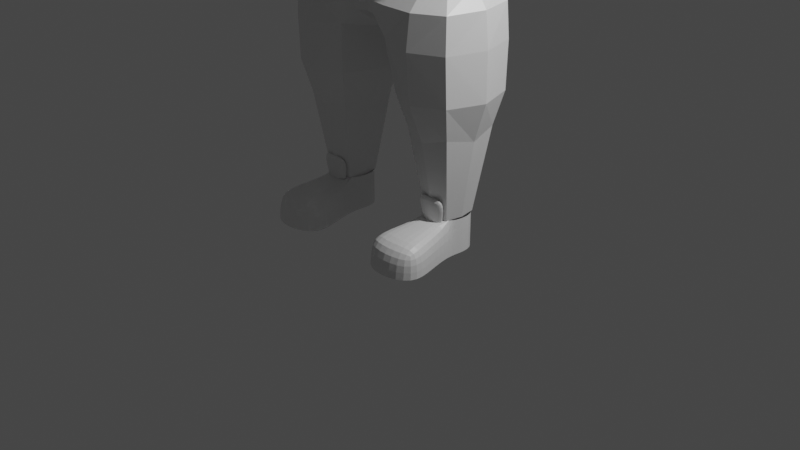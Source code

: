 # Source: MainWitch.blend  (saved by Blender 2.80.75; exported with 4.5.12 LTS)
import bpy
from mathutils import Matrix  # noqa: F401  (used for matrix-valued properties, if any)

bpy.ops.wm.read_factory_settings(use_empty=True)
scene = bpy.context.scene
scene.name = 'Scene'

# ---- collections
col_collection = bpy.data.collections.new('Collection'); scene.collection.children.link(col_collection)

# ---- materials (node trees are filled in below, after node groups)
mat_material = bpy.data.materials.new('Material')
mat_material.alpha_threshold = 0.0
mat_material.use_transparent_shadow = False
mat_material.line_color = (0.0, 0.0, 0.0, 1.0)
mat_modeling = bpy.data.materials.new('Modeling')
mat_modeling.use_transparent_shadow = False

# ---- material node trees
mat_material.use_nodes = True; mat_material.node_tree.nodes.clear()
_N = mat_material.node_tree.nodes; _L = mat_material.node_tree.links
n0 = _N.new('ShaderNodeOutputMaterial'); n0.name = 'Material Output'; n0.location = (300, 300)
n1 = _N.new('ShaderNodeBsdfPrincipled'); n1.name = 'Principled BSDF'; n1.location = (10, 300)
n1.distribution = 'GGX'
n1.subsurface_method = 'BURLEY'
n1.inputs[2].default_value = 0.4
n1.inputs[3].default_value = 1.45
n1.inputs[27].default_value = (0.0, 0.0, 0.0, 1.0)
n1.inputs[28].default_value = 1.0
_L.new(n1.outputs[0], n0.inputs[0])
n0.is_active_output = True
mat_modeling.use_nodes = True; mat_modeling.node_tree.nodes.clear()
_N = mat_modeling.node_tree.nodes; _L = mat_modeling.node_tree.links
n0 = _N.new('ShaderNodeOutputMaterial'); n0.name = 'Material Output'; n0.location = (292, 346)
n1 = _N.new('ShaderNodeNewGeometry'); n1.name = 'Geometry'; n1.location = (-499, 186)
n2 = _N.new('ShaderNodeBsdfDiffuse'); n2.name = 'Diffuse BSDF'; n2.location = (-415, 379)
n3 = _N.new('ShaderNodeMixShader'); n3.name = 'Mix Shader'; n3.location = (72, 371)
n4 = _N.new('ShaderNodeRGB'); n4.name = 'RGB'; n4.location = (-110, 173)
n4.outputs[0].default_value = (0.5, 0.0, 0.4745, 1.0)
_L.new(n3.outputs[0], n0.inputs[0])
_L.new(n2.outputs[0], n3.inputs[1])
_L.new(n1.outputs[6], n3.inputs[0])
_L.new(n4.outputs[0], n3.inputs[2])
n0.is_active_output = True

# ---- world
world_world = bpy.data.worlds.new('World'); scene.world = world_world
world_world.use_nodes = True; world_world.node_tree.nodes.clear()
_N = world_world.node_tree.nodes; _L = world_world.node_tree.links
n0 = _N.new('ShaderNodeOutputWorld'); n0.name = 'World Output'; n0.location = (300, 300)
n1 = _N.new('ShaderNodeBackground'); n1.name = 'Background'; n1.location = (10, 300)
n1.inputs[0].default_value = (0.05088, 0.05088, 0.05088, 1.0)
_L.new(n1.outputs[0], n0.inputs[0])
n0.is_active_output = True
world_world.color = (0.05088, 0.05088, 0.05088)
world_world.use_sun_shadow = False
world_world.sun_shadow_jitter_overblur = 0.0

# ---- cameras
cam_camera = bpy.data.cameras.new('Camera')
cam_camera.clip_end = 100.0
cam_camera.ortho_scale = 7.314

# ---- lights
light_light = bpy.data.lights.new('Light', 'POINT')
light_light.transmission_factor = 0.0
light_light.energy = 1000.0
light_light.shadow_soft_size = 0.1
light_light.shadow_maximum_resolution = 0.006
light_light.use_absolute_resolution = True

# ---- meshes
me_cube = bpy.data.meshes.new('Cube')
me_cube.from_pydata([(1.005, 0.4016, 2.02), (0.9403, 0.3015, 1.201), (1.005, -0.4016, 2.02), (0.9403, -0.3015, 1.201), (0.4403, 0.3015, 1.201), (0.294, -0.4578, 2.054), (0.4403, -0.3015, 1.201), (0.294, 0.4578, 2.054), (0.9144, 0.3003, 2.532), (0.9144, -0.3003, 2.532), (0.4225, 0.4002, 2.576), (0.4225, -0.4002, 2.576), (0.0, 0.4014, 2.229), (0.0, -0.4014, 2.229), (0.0, 0.4002, 2.576), (0.0, -0.4002, 2.576), (1.007, 0.3847, 1.539), (1.007, -0.3847, 1.539), (1.123, -1.211e-07, 2.02), (0.6903, -0.3676, 1.132), (0.6815, 0.5624, 2.023), (0.9951, -1.159e-07, 1.132), (0.6903, 0.3676, 1.132), (0.6815, -0.5624, 2.023), (0.3645, 0.3908, 1.541), (0.3856, -1.118e-07, 1.132), (0.3645, -0.3908, 1.541), (0.1829, -1.201e-07, 1.958), (0.9508, -1.201e-07, 2.561), (0.7087, 0.3831, 2.568), (0.7087, -0.3831, 2.568), (0.9891, 0.3837, 2.37), (0.9891, -0.3837, 2.37), (0.3889, -0.5613, 2.384), (0.3889, 0.5613, 2.384), (0.0, -1.192e-07, 2.164), (0.0, -0.5511, 2.402), (0.0, 0.5511, 2.402), (0.1231, -0.4074, 2.211), (0.1231, 0.4074, 2.211), (0.1894, -0.4002, 2.576), (0.1894, 0.4002, 2.576), (1.126, -1.127e-07, 1.532), (0.6884, 0.5309, 1.533), (0.6884, -0.5309, 1.533), (1.089, -1.239e-07, 2.373), (0.1001, -1.164e-07, 2.139), (0.7119, -0.5494, 2.375), (0.7119, 0.5494, 2.375), (0.1633, -0.5526, 2.399), (0.1633, 0.5526, 2.399), (0.2452, -1.309e-07, 1.527), (0.9144, 0.3003, 4.99), (0.9144, -0.3003, 4.99), (0.4225, 0.4002, 5.033), (0.4225, -0.4002, 5.033), (0.0, 0.4002, 5.033), (0.0, -0.4002, 5.033), (0.9508, -1.201e-07, 5.105), (0.7087, 0.3831, 5.026), (0.7087, -0.3831, 5.026), (0.1894, -0.4002, 5.033), (0.1894, 0.4002, 5.033), (0.5459, -0.1742, 0.3317), (0.6903, -0.2124, 0.3317), (0.8348, -0.1742, 0.3317), (0.8665, -1.133e-07, 0.3317), (0.8348, 0.1742, 0.3317), (0.6903, 0.2124, 0.3317), (0.5459, 0.1742, 0.3317), (0.5142, -1.109e-07, 0.3317), (0.9144, 0.3003, 4.354), (0.7087, 0.3831, 4.39), (0.4225, 0.4002, 4.397), (0.1894, 0.4002, 4.397), (0.9508, -1.201e-07, 4.217), (0.1894, -0.4002, 4.397), (0.4225, -0.4002, 4.397), (0.7087, -0.3831, 4.39), (0.9144, -0.3003, 4.354), (0.0, -0.4002, 4.397), (0.0, 0.4002, 4.397), (1.888, 0.3003, 4.99), (1.924, -2.188e-07, 5.105), (1.888, -0.3003, 4.99), (1.888, -0.3003, 4.354), (1.888, 0.3003, 4.354), (1.924, -2.188e-07, 4.217), (0.7401, -1.201e-07, 5.105)], [], [(19, 6, 63, 64), (6, 25, 70, 63), (21, 3, 65, 66), (22, 1, 67, 68), (1, 16, 42, 21), (16, 0, 18, 42), (42, 18, 2, 17), (21, 42, 17, 3), (4, 24, 43, 22), (24, 7, 20, 43), (43, 20, 0, 16), (22, 43, 16, 1), (3, 17, 44, 19), (17, 2, 23, 44), (44, 23, 5, 26), (19, 44, 26, 6), (2, 18, 45, 32), (18, 0, 31, 45), (45, 31, 8, 28), (32, 45, 28, 9), (7, 27, 46, 39), (27, 5, 38, 46), (46, 38, 13, 35), (39, 46, 35, 12), (5, 23, 47, 33), (23, 2, 32, 47), (47, 32, 9, 30), (33, 47, 30, 11), (0, 20, 48, 31), (20, 7, 34, 48), (48, 34, 10, 29), (31, 48, 29, 8), (5, 33, 49, 38), (33, 11, 40, 49), (49, 40, 15, 36), (38, 49, 36, 13), (10, 34, 50, 41), (34, 7, 39, 50), (50, 39, 12, 37), (41, 50, 37, 14), (4, 25, 51, 24), (25, 6, 26, 51), (51, 26, 5, 27), (24, 51, 27, 7), (71, 72, 59, 52), (73, 74, 62, 54), (71, 52, 82, 86), (76, 77, 55, 61), (78, 79, 53, 60), (52, 58, 83, 82), (80, 76, 61, 57), (77, 78, 60, 55), (72, 73, 54, 59), (74, 81, 56, 62), (4, 22, 68, 69), (1, 21, 66, 67), (25, 4, 69, 70), (3, 19, 64, 65), (41, 14, 81, 74), (29, 10, 73, 72), (11, 30, 78, 77), (15, 40, 76, 80), (9, 28, 75, 79), (30, 9, 79, 78), (40, 11, 77, 76), (28, 8, 71, 75), (10, 41, 74, 73), (8, 29, 72, 71), (87, 86, 82, 83), (85, 87, 83, 84), (75, 71, 86, 87), (53, 79, 85, 84), (58, 53, 84, 83), (79, 75, 87, 85), (53, 58, 88, 60), (58, 52, 59, 88)])
_uv = me_cube.uv_layers.new(name='UVMap')
_uv.uv.foreach_set('vector', [0.375, 0.3125, 0.375, 0.375, 0.375, 0.375, 0.375, 0.3125, 0.5, 1.0, 0.5, 0.875, 0.5, 0.875, 0.5, 1.0, 0.125, 0.625, 0.125, 0.75, 0.125, 0.75, 0.125, 0.625, 0.625, 0.6875, 0.625, 0.75, 0.625, 0.75, 0.625, 0.6875, 0.125, 0.5, 0.2448, 0.5, 0.2448, 0.625, 0.125, 0.625, 0.2448, 0.5, 0.3333, 0.5, 0.3333, 0.625, 0.2448, 0.625, 0.2448, 0.625, 0.3333, 0.625, 0.3333, 0.75, 0.2448, 0.75, 0.125, 0.625, 0.2448, 0.625, 0.2448, 0.75, 0.125, 0.75, 0.625, 0.625, 0.7448, 0.625, 0.7448, 0.6875, 0.625, 0.6875, 0.7448, 0.625, 0.8333, 0.625, 0.8333, 0.6879, 0.7448, 0.6875, 0.7448, 0.6875, 0.8333, 0.6879, 0.8333, 0.75, 0.7448, 0.75, 0.625, 0.6875, 0.7448, 0.6875, 0.7448, 0.75, 0.625, 0.75, 0.375, 0.25, 0.4948, 0.25, 0.4948, 0.3125, 0.375, 0.3125, 0.4948, 0.25, 0.5833, 0.25, 0.5833, 0.3121, 0.4948, 0.3125, 0.4948, 0.3125, 0.5833, 0.3121, 0.5833, 0.375, 0.4948, 0.375, 0.375, 0.3125, 0.4948, 0.3125, 0.4948, 0.375, 0.375, 0.375, 0.3333, 0.75, 0.3333, 0.625, 0.3698, 0.625, 0.3698, 0.75, 0.3333, 0.625, 0.3333, 0.5, 0.3698, 0.5, 0.3698, 0.625, 0.3698, 0.625, 0.3698, 0.5, 0.375, 0.5, 0.375, 0.625, 0.3698, 0.75, 0.3698, 0.625, 0.375, 0.625, 0.375, 0.75, 0.0, 0.0, 0.0, 0.0, 0.0, 0.0, 0.0, 0.0, 0.0, 0.0, 0.0, 0.0, 0.0, 0.0, 0.0, 0.0, 0.0, 0.0, 0.0, 0.0, 0.0, 0.0, 0.0, 0.0, 0.0, 0.0, 0.0, 0.0, 0.0, 0.0, 0.0, 0.0, 0.5833, 0.375, 0.5833, 0.3121, 0.6198, 0.3103, 0.6207, 0.3559, 0.5833, 0.3121, 0.5833, 0.25, 0.6198, 0.25, 0.6198, 0.3103, 0.6198, 0.3103, 0.6198, 0.25, 0.625, 0.25, 0.625, 0.3099, 0.6207, 0.3559, 0.6198, 0.3103, 0.625, 0.3099, 0.625, 0.3542, 0.8333, 0.75, 0.8333, 0.6879, 0.8698, 0.6897, 0.8698, 0.75, 0.8333, 0.6879, 0.8333, 0.625, 0.8707, 0.6441, 0.8698, 0.6897, 0.8698, 0.6897, 0.8707, 0.6441, 0.875, 0.6458, 0.875, 0.6901, 0.8698, 0.75, 0.8698, 0.6897, 0.875, 0.6901, 0.875, 0.75, 0.5833, 0.375, 0.6207, 0.3559, 0.6241, 0.3728, 0.6198, 0.375, 0.6207, 0.3559, 0.625, 0.3542, 0.625, 0.3724, 0.6241, 0.3728, 0.6241, 0.3728, 0.625, 0.3724, 0.625, 0.375, 0.625, 0.375, 0.6198, 0.375, 0.6241, 0.3728, 0.625, 0.375, 0.625, 0.375, 0.875, 0.6458, 0.8707, 0.6441, 0.8741, 0.6272, 0.875, 0.6276, 0.8707, 0.6441, 0.8333, 0.625, 0.8698, 0.625, 0.8741, 0.6272, 0.8741, 0.6272, 0.8698, 0.625, 0.875, 0.625, 0.875, 0.625, 0.875, 0.6276, 0.8741, 0.6272, 0.875, 0.625, 0.875, 0.625, 0.5, 0.75, 0.5, 0.875, 0.4062, 0.5313, 0.25, 0.375, 0.5, 0.875, 0.5, 1.0, 0.5625, 0.6875, 0.4062, 0.5313, 0.4062, 0.5313, 0.5625, 0.6875, 0.625, 0.375, 0.3125, 0.1875, 0.25, 0.375, 0.4062, 0.5313, 0.3125, 0.1875, 0.0, 0.0, 0.875, 0.75, 0.875, 0.6901, 0.875, 0.6901, 0.875, 0.75, 0.875, 0.6458, 0.875, 0.6276, 0.875, 0.6276, 0.875, 0.6458, 0.875, 0.75, 0.875, 0.75, 0.875, 0.75, 0.875, 0.75, 0.625, 0.3724, 0.625, 0.3542, 0.625, 0.3542, 0.625, 0.3724, 0.625, 0.3099, 0.625, 0.25, 0.625, 0.25, 0.625, 0.3099, 0.0, 0.0, 0.0, 0.0, 0.0, 0.0, 0.0, 0.0, 0.625, 0.375, 0.625, 0.3724, 0.625, 0.3724, 0.625, 0.375, 0.625, 0.3542, 0.625, 0.3099, 0.625, 0.3099, 0.625, 0.3542, 0.875, 0.6901, 0.875, 0.6458, 0.875, 0.6458, 0.875, 0.6901, 0.875, 0.6276, 0.875, 0.625, 0.875, 0.625, 0.875, 0.6276, 0.625, 0.625, 0.625, 0.6875, 0.625, 0.6875, 0.625, 0.625, 0.125, 0.5, 0.125, 0.625, 0.125, 0.625, 0.125, 0.5, 0.5, 0.875, 0.5, 0.75, 0.5, 0.75, 0.5, 0.875, 0.375, 0.25, 0.375, 0.3125, 0.375, 0.3125, 0.375, 0.25, 0.875, 0.6276, 0.875, 0.625, 0.875, 0.625, 0.875, 0.6276, 0.875, 0.6901, 0.875, 0.6458, 0.875, 0.6458, 0.875, 0.6901, 0.625, 0.3542, 0.625, 0.3099, 0.625, 0.3099, 0.625, 0.3542, 0.625, 0.375, 0.625, 0.3724, 0.625, 0.3724, 0.625, 0.375, 0.375, 0.75, 0.375, 0.625, 0.375, 0.625, 0.375, 0.747, 0.625, 0.3099, 0.625, 0.25, 0.625, 0.25, 0.625, 0.3099, 0.625, 0.3724, 0.625, 0.3542, 0.625, 0.3542, 0.625, 0.3724, 0.375, 0.625, 0.375, 0.5, 0.375, 0.503, 0.375, 0.625, 0.875, 0.6458, 0.875, 0.6276, 0.875, 0.6276, 0.875, 0.6458, 0.875, 0.75, 0.875, 0.6901, 0.875, 0.6901, 0.875, 0.75, 0.375, 0.625, 0.375, 0.5, 0.375, 0.5, 0.375, 0.625, 0.375, 0.75, 0.375, 0.625, 0.375, 0.625, 0.375, 0.75, 0.375, 0.625, 0.375, 0.503, 0.375, 0.5, 0.375, 0.625, 0.625, 0.25, 0.625, 0.25, 0.625, 0.25, 0.625, 0.25, 0.0, 0.0, 0.0, 0.0, 0.0, 0.0, 0.0, 0.0, 0.375, 0.747, 0.375, 0.625, 0.375, 0.625, 0.375, 0.75, 0.0, 0.0, 0.0, 0.0, 0.0, 0.0, 0.0, 0.0, 0.0, 0.0, 0.0, 0.0, 0.0, 0.0, 0.0, 0.0])
me_cube.materials.append(mat_material)
me_cube.use_remesh_preserve_volume = False
me_cube.use_remesh_preserve_attributes = False
me_cube.use_mirror_vertex_groups = False
me_cube.update()
me_cube_001 = bpy.data.meshes.new('Cube.001')
me_cube_001.from_pydata([(0.516, -0.1742, 0.3317), (0.6903, -0.2124, 0.3317), (0.8646, -0.1742, 0.3317), (0.9028, -1.192e-07, 0.3317), (0.8646, 0.1742, 0.3317), (0.6903, 0.2124, 0.3317), (0.516, 0.1742, 0.3317), (0.4778, -1.192e-07, 0.3317), (0.3515, -0.7883, 0.2594), (0.6903, -0.8664, 0.2594), (1.029, -0.7883, 0.2594), (0.3515, -0.7883, -0.03287), (0.6903, -0.9261, -0.03287), (1.029, -0.7883, -0.03287), (0.516, -0.1742, -0.03287), (0.8646, -0.1742, -0.03287), (0.9028, -1.192e-07, -0.03287), (0.8646, 0.1742, -0.03287), (0.6903, 0.2124, -0.03287), (0.516, 0.1742, -0.03287), (0.4778, -1.192e-07, -0.03287), (0.9469, -0.4813, 0.2955), (0.6903, -0.5394, 0.2955), (0.4338, -0.4813, 0.2955), (0.4338, -0.4813, -0.03287), (0.9469, -0.4813, -0.03287), (0.5727, -0.1742, 0.3317), (0.6903, -0.2124, 0.3317), (0.8079, -0.1742, 0.3317), (0.8205, -0.2438, 0.3235), (0.6903, -0.2865, 0.3235), (0.5601, -0.2438, 0.3235), (0.516, -0.2018, 0.5797), (0.6903, -0.2399, 0.5797), (0.8646, -0.2018, 0.5797), (0.8833, -0.2713, 0.5715), (0.6903, -0.314, 0.5715), (0.4974, -0.2713, 0.5715)], [], [(21, 22, 9, 10), (22, 23, 8, 9), (10, 9, 12, 13), (9, 8, 11, 12), (0, 7, 20, 14), (23, 0, 14, 24), (6, 5, 18, 19), (21, 10, 13, 25), (4, 3, 16, 17), (7, 6, 19, 20), (5, 4, 17, 18), (3, 2, 15, 16), (2, 21, 25, 15), (8, 23, 24, 11), (1, 0, 23, 22), (2, 1, 22, 21), (33, 32, 37, 36), (34, 33, 36, 35), (28, 27, 33, 34), (30, 29, 35, 36), (26, 31, 37, 32), (29, 28, 34, 35), (27, 26, 32, 33), (31, 30, 36, 37)])
_k = {(26, 27): 1.0, (27, 28): 1.0, (28, 29): 1.0, (26, 31): 1.0, (30, 31): 1.0, (29, 30): 1.0}
me_cube_001.attributes.new('crease_edge', 'FLOAT', 'EDGE').data.foreach_set('value', [_k.get((min(e.vertices), max(e.vertices)), 0.0) for e in me_cube_001.edges])
_uv = me_cube_001.uv_layers.new(name='UVMap')
_uv.uv.foreach_set('vector', [0.375, 0.25, 0.375, 0.3125, 0.375, 0.3125, 0.375, 0.25, 0.375, 0.3125, 0.375, 0.375, 0.375, 0.375, 0.375, 0.3125, 0.375, 0.25, 0.375, 0.3125, 0.375, 0.3125, 0.375, 0.25, 0.375, 0.3125, 0.375, 0.375, 0.375, 0.375, 0.375, 0.3125, 0.5, 1.0, 0.5, 0.875, 0.5, 0.875, 0.5, 1.0, 0.375, 0.375, 0.375, 0.375, 0.375, 0.375, 0.375, 0.375, 0.625, 0.625, 0.625, 0.6875, 0.625, 0.6875, 0.625, 0.625, 0.375, 0.25, 0.375, 0.25, 0.375, 0.25, 0.375, 0.25, 0.125, 0.5, 0.125, 0.625, 0.125, 0.625, 0.125, 0.5, 0.5, 0.875, 0.5, 0.75, 0.5, 0.75, 0.5, 0.875, 0.625, 0.6875, 0.625, 0.75, 0.625, 0.75, 0.625, 0.6875, 0.125, 0.625, 0.125, 0.75, 0.125, 0.75, 0.125, 0.625, 0.375, 0.25, 0.375, 0.25, 0.375, 0.25, 0.375, 0.25, 0.375, 0.375, 0.375, 0.375, 0.375, 0.375, 0.375, 0.375, 0.375, 0.3125, 0.375, 0.375, 0.375, 0.375, 0.375, 0.3125, 0.375, 0.25, 0.375, 0.3125, 0.375, 0.3125, 0.375, 0.25, 0.375, 0.3125, 0.375, 0.375, 0.375, 0.375, 0.375, 0.3125, 0.375, 0.25, 0.375, 0.3125, 0.375, 0.3125, 0.375, 0.25, 0.375, 0.25, 0.375, 0.3125, 0.375, 0.3125, 0.375, 0.25, 0.375, 0.3125, 0.375, 0.25, 0.375, 0.25, 0.375, 0.3125, 0.375, 0.375, 0.375, 0.375, 0.375, 0.375, 0.375, 0.375, 0.375, 0.25, 0.375, 0.25, 0.375, 0.25, 0.375, 0.25, 0.375, 0.3125, 0.375, 0.375, 0.375, 0.375, 0.375, 0.3125, 0.375, 0.375, 0.375, 0.3125, 0.375, 0.3125, 0.375, 0.375])
me_cube_001.materials.append(mat_material)
me_cube_001.use_remesh_preserve_volume = False
me_cube_001.use_remesh_preserve_attributes = False
me_cube_001.use_mirror_vertex_groups = False
me_cube_001.update()
me_cube_002 = bpy.data.meshes.new('Cube.002')
me_cube_002.from_pydata([(0.738, -0.738, 6.155), (0.738, -0.738, 7.631), (0.738, 0.738, 6.155), (0.738, 0.738, 7.631), (0.4394, 0.8487, 6.044), (2.523e-08, 0.9038, 5.989), (-6.53e-09, 0.9038, 7.797), (0.4394, 0.8487, 7.742), (0.8487, 0.8487, 7.332), (0.9038, 0.9038, 6.893), (0.8487, 0.8487, 6.453), (0.8487, -0.4394, 6.044), (0.9038, -2.223e-08, 5.989), (0.8487, 0.4394, 6.044), (0.8487, 0.4394, 7.742), (0.9038, -1.398e-10, 7.797), (0.8487, -0.4394, 7.742), (0.8487, -0.8487, 7.332), (0.9038, -0.9038, 6.893), (0.8487, -0.8487, 6.453), (-1.62e-08, -0.9038, 5.989), (0.4394, -0.8487, 6.044), (0.4394, -0.8487, 7.742), (3.749e-10, -0.9038, 7.797), (3.967e-08, 1.176, 6.392), (1.611e-08, 1.278, 6.893), (-6.558e-09, 1.176, 7.394), (0.4725, 1.09, 6.42), (0.5011, 1.176, 6.893), (0.4725, 1.09, 7.365), (1.09, 0.4725, 6.42), (1.16, 0.5011, 6.893), (1.09, 0.4725, 7.365), (1.176, -4.064e-08, 6.392), (1.278, -1.693e-08, 6.893), (1.176, 1.119e-08, 7.394), (1.09, -0.4725, 6.42), (1.176, -0.5011, 6.893), (1.09, -0.4725, 7.365), (0.4725, -1.09, 6.42), (0.5011, -1.176, 6.893), (0.4725, -1.09, 7.365), (-3.597e-08, -1.176, 6.392), (-1.225e-08, -1.278, 6.893), (1.025e-08, -1.176, 7.394), (-1.661e-08, 0.2699, 5.67), (0.2063, 0.2063, 5.679), (0.0, 0.2699, 4.972), (0.2699, -8.04e-09, 5.67), (2.006e-08, -0.5011, 5.717), (0.2063, -0.2063, 5.679), (0.4725, 0.4725, 7.982), (1.866e-08, 0.5011, 8.069), (0.5011, -2.943e-08, 8.069), (5.073e-10, -1.835e-08, 8.171), (0.4725, -0.4725, 7.982), (-2.337e-08, -0.5011, 8.069), (-9.359e-09, 0.5011, 5.717), (0.4725, 0.4725, 5.803), (0.5011, 5.585e-09, 5.717), (0.4725, -0.4725, 5.803), (3.324e-08, -0.2699, 5.67), (-9.691e-09, 0.2073, 5.34), (0.2073, -5.652e-09, 5.34), (2.86e-08, -0.2073, 5.34), (0.1491, 0.1491, 5.34), (0.1491, -0.1491, 5.34), (0.2699, 8.904e-09, 4.972), (4.47e-08, -0.2699, 4.972), (0.1851, 0.1845, 4.972), (0.1851, -0.1845, 4.972), (1.278, 0.09826, 7.155), (1.257, 0.4398, 7.164), (1.257, 0.6223, 6.972), (1.257, 0.5946, 6.606), (1.234, 0.3135, 6.434), (1.324, 0.01291, 6.89), (1.324, 0.1022, 7.151), (1.324, 0.4398, 7.164), (1.324, 0.6223, 6.972), (1.324, 0.5946, 6.606), (1.324, 0.3135, 6.434), (1.24, 0.07914, 6.403), (1.155, 0.41, 6.69), (1.149, 0.2702, 6.522), (1.194, 0.3093, 6.996)], [], [(24, 25, 28, 27), (25, 26, 29, 28), (26, 6, 7, 29), (29, 7, 3, 8), (28, 29, 8, 9), (27, 28, 9, 10), (4, 27, 10, 2), (5, 24, 27, 4), (30, 83, 84), (31, 32, 85), (34, 35, 38, 37), (2, 10, 30, 13), (10, 9, 31, 30), (9, 8, 32, 31), (8, 3, 14, 32), (32, 14, 15, 35), (35, 15, 16, 38), (38, 16, 1, 17), (37, 38, 17, 18), (36, 37, 18, 19), (11, 36, 19, 0), (12, 33, 36, 11), (13, 30, 33, 12), (39, 40, 43, 42), (40, 41, 44, 43), (0, 19, 39, 21), (19, 18, 40, 39), (18, 17, 41, 40), (17, 1, 22, 41), (41, 22, 23, 44), (21, 39, 42, 20), (45, 46, 65, 62), (46, 48, 63, 65), (48, 50, 66, 63), (5, 4, 58, 57), (4, 2, 13, 58), (58, 13, 12, 59), (59, 12, 11, 60), (60, 11, 0, 21), (49, 60, 21, 20), (51, 52, 54, 53), (53, 54, 56, 55), (3, 7, 51, 14), (7, 6, 52, 51), (55, 56, 23, 22), (16, 55, 22, 1), (15, 53, 55, 16), (14, 51, 53, 15), (46, 45, 57, 58), (48, 46, 58, 59), (50, 48, 59, 60), (61, 50, 60, 49), (62, 65, 69, 47), (65, 63, 67, 69), (63, 66, 70, 67), (66, 64, 68, 70), (50, 61, 64, 66), (34, 33, 82, 76), (33, 75, 81, 82), (75, 74, 80, 81), (74, 73, 79, 80), (81, 76, 82), (73, 72, 78, 79), (72, 71, 77, 78), (71, 34, 76, 77), (33, 34, 37, 36), (85, 72, 73, 31), (31, 83, 30), (84, 33, 30), (83, 74, 75, 84), (84, 75, 33), (85, 35, 34), (35, 85, 32), (31, 73, 74, 83), (34, 71, 72, 85), (80, 77, 76, 81), (77, 80, 79, 78)])
me_cube_002.polygons.foreach_set('use_smooth', [True] * 77)
_uv = me_cube_002.uv_layers.new(name='UVMap')
_uv.uv.foreach_set('vector', [0.4349, 0.3722, 0.5, 0.3733, 0.5, 0.4325, 0.4296, 0.429, 0.5, 0.3733, 0.5651, 0.3722, 0.5704, 0.429, 0.5, 0.4325, 0.5651, 0.3722, 0.6302, 0.3698, 0.6426, 0.4199, 0.5704, 0.429, 0.5704, 0.429, 0.6426, 0.4199, 0.6667, 0.4583, 0.5745, 0.4871, 0.5, 0.4325, 0.5704, 0.429, 0.5745, 0.4871, 0.5, 0.4931, 0.4296, 0.429, 0.5, 0.4325, 0.5, 0.4931, 0.4255, 0.4871, 0.3574, 0.4199, 0.4296, 0.429, 0.4255, 0.4871, 0.3333, 0.4583, 0.3698, 0.3698, 0.4349, 0.3722, 0.4296, 0.429, 0.3574, 0.4199, 0.4297, 0.5547, 0.4705, 0.5676, 0.4478, 0.5863, 0.5, 0.5577, 0.5703, 0.5547, 0.5138, 0.5835, 0.5, 0.625, 0.5673, 0.625, 0.5703, 0.6953, 0.5, 0.6923, 0.3333, 0.4583, 0.4255, 0.4871, 0.4297, 0.5547, 0.3621, 0.5505, 0.4255, 0.4871, 0.5, 0.4931, 0.5, 0.5577, 0.4297, 0.5547, 0.5, 0.4931, 0.5745, 0.4871, 0.5703, 0.5547, 0.5, 0.5577, 0.5745, 0.4871, 0.6667, 0.4583, 0.6379, 0.5505, 0.5703, 0.5547, 0.5703, 0.5547, 0.6379, 0.5505, 0.6319, 0.625, 0.5673, 0.625, 0.5673, 0.625, 0.6319, 0.625, 0.6379, 0.6995, 0.5703, 0.6953, 0.5703, 0.6953, 0.6379, 0.6995, 0.6667, 0.7917, 0.5745, 0.7629, 0.5, 0.6923, 0.5703, 0.6953, 0.5745, 0.7629, 0.5, 0.7569, 0.4297, 0.6953, 0.5, 0.6923, 0.5, 0.7569, 0.4255, 0.7629, 0.3621, 0.6995, 0.4297, 0.6953, 0.4255, 0.7629, 0.3333, 0.7917, 0.3681, 0.625, 0.4327, 0.625, 0.4297, 0.6953, 0.3621, 0.6995, 0.3621, 0.5505, 0.4297, 0.5547, 0.4327, 0.625, 0.3681, 0.625, 0.4296, 0.821, 0.5, 0.8175, 0.5, 0.8767, 0.4349, 0.8778, 0.5, 0.8175, 0.5704, 0.821, 0.5651, 0.8778, 0.5, 0.8767, 0.3333, 0.7917, 0.4255, 0.7629, 0.4296, 0.821, 0.3574, 0.8301, 0.4255, 0.7629, 0.5, 0.7569, 0.5, 0.8175, 0.4296, 0.821, 0.5, 0.7569, 0.5745, 0.7629, 0.5704, 0.821, 0.5, 0.8175, 0.5745, 0.7629, 0.6667, 0.7917, 0.6426, 0.8301, 0.5704, 0.821, 0.5704, 0.821, 0.6426, 0.8301, 0.6302, 0.8802, 0.5651, 0.8778, 0.3574, 0.8301, 0.4296, 0.821, 0.4349, 0.8778, 0.3698, 0.8802, 0.2477, 0.5899, 0.278, 0.5895, 0.278, 0.5895, 0.2477, 0.5899, 0.278, 0.5895, 0.2802, 0.625, 0.2802, 0.625, 0.278, 0.5895, 0.2802, 0.625, 0.278, 0.6605, 0.278, 0.6605, 0.2802, 0.625, 0.2448, 0.4948, 0.2949, 0.4824, 0.304, 0.5546, 0.2472, 0.5599, 0.2949, 0.4824, 0.3333, 0.4583, 0.3621, 0.5505, 0.304, 0.5546, 0.304, 0.5546, 0.3621, 0.5505, 0.3681, 0.625, 0.3075, 0.625, 0.3075, 0.625, 0.3681, 0.625, 0.3621, 0.6995, 0.304, 0.6954, 0.304, 0.6954, 0.3621, 0.6995, 0.3333, 0.7917, 0.2949, 0.7676, 0.2472, 0.6901, 0.304, 0.6954, 0.2949, 0.7676, 0.2448, 0.7552, 0.696, 0.5546, 0.7528, 0.5599, 0.7517, 0.625, 0.6925, 0.625, 0.6925, 0.625, 0.7517, 0.625, 0.7528, 0.6901, 0.696, 0.6954, 0.6667, 0.4583, 0.7051, 0.4824, 0.696, 0.5546, 0.6379, 0.5505, 0.7051, 0.4824, 0.7552, 0.4948, 0.7528, 0.5599, 0.696, 0.5546, 0.696, 0.6954, 0.7528, 0.6901, 0.7552, 0.7552, 0.7051, 0.7676, 0.6379, 0.6995, 0.696, 0.6954, 0.7051, 0.7676, 0.6667, 0.7917, 0.6319, 0.625, 0.6925, 0.625, 0.696, 0.6954, 0.6379, 0.6995, 0.6379, 0.5505, 0.696, 0.5546, 0.6925, 0.625, 0.6319, 0.625, 0.278, 0.5895, 0.2477, 0.5899, 0.2472, 0.5599, 0.304, 0.5546, 0.2802, 0.625, 0.278, 0.5895, 0.304, 0.5546, 0.3075, 0.625, 0.278, 0.6605, 0.2802, 0.625, 0.3075, 0.625, 0.304, 0.6954, 0.2477, 0.6601, 0.278, 0.6605, 0.304, 0.6954, 0.2472, 0.6901, 0.2477, 0.5899, 0.278, 0.5895, 0.278, 0.5895, 0.2477, 0.5899, 0.278, 0.5895, 0.2802, 0.625, 0.2802, 0.625, 0.278, 0.5895, 0.2802, 0.625, 0.278, 0.6605, 0.278, 0.6605, 0.2802, 0.625, 0.278, 0.6605, 0.2477, 0.6601, 0.2477, 0.6601, 0.278, 0.6605, 0.278, 0.6605, 0.2477, 0.6601, 0.2477, 0.6601, 0.278, 0.6605, 0.0, 0.0, 0.0, 0.0, 0.0, 0.0, 0.0, 0.0, 0.0, 0.0, 0.0, 0.0, 0.0, 0.0, 0.0, 0.0, 0.0, 0.0, 0.0, 0.0, 0.0, 0.0, 0.0, 0.0, 0.0, 0.0, 0.0, 0.0, 0.0, 0.0, 0.0, 0.0, 0.0, 0.0, 0.0, 0.0, 0.0, 0.0, 0.0, 0.0, 0.0, 0.0, 0.0, 0.0, 0.0, 0.0, 0.0, 0.0, 0.0, 0.0, 0.0, 0.0, 0.0, 0.0, 0.0, 0.0, 0.0, 0.0, 0.0, 0.0, 0.0, 0.0, 0.4327, 0.625, 0.5, 0.625, 0.5, 0.6923, 0.4297, 0.6953, 0.5138, 0.5835, 0.0, 0.0, 0.0, 0.0, 0.0, 0.0, 0.5, 0.5577, 0.4705, 0.5676, 0.4297, 0.5547, 0.4478, 0.5863, 0.4327, 0.625, 0.4297, 0.5547, 0.0, 0.0, 0.0, 0.0, 0.0, 0.0, 0.0, 0.0, 0.0, 0.0, 0.0, 0.0, 0.0, 0.0, 0.5138, 0.5835, 0.5673, 0.625, 0.5, 0.625, 0.5673, 0.625, 0.5138, 0.5835, 0.5703, 0.5547, 0.0, 0.0, 0.0, 0.0, 0.0, 0.0, 0.0, 0.0, 0.5, 0.625, 0.0, 0.0, 0.0, 0.0, 0.5138, 0.5835, 0.0, 0.0, 0.0, 0.0, 0.0, 0.0, 0.0, 0.0, 0.0, 0.0, 0.0, 0.0, 0.0, 0.0, 0.0, 0.0])
me_cube_002.materials.append(mat_modeling)
me_cube_002.use_remesh_preserve_volume = False
me_cube_002.use_remesh_preserve_attributes = False
me_cube_002.use_mirror_vertex_groups = False
me_cube_002.update()
me_cube_003 = bpy.data.meshes.new('Cube.003')
me_cube_003.from_pydata([(-0.738, -0.738, 6.155), (-0.738, -0.738, 7.631), (-0.738, 0.738, 6.155), (-0.738, 0.738, 7.631), (0.738, -0.738, 6.155), (0.738, -0.738, 7.631), (0.738, 0.738, 6.155), (0.738, 0.738, 7.631), (-0.8487, 0.4394, 6.044), (-0.9038, 4.003e-09, 5.989), (-0.8487, -0.4394, 6.044), (-0.8487, -0.8487, 6.453), (-0.9038, -0.9038, 6.893), (-0.8487, -0.8487, 7.332), (-0.8487, -0.4394, 7.742), (-0.9038, -7.044e-09, 7.797), (-0.8487, 0.4394, 7.742), (-0.8487, 0.8487, 7.332), (-0.9038, 0.9038, 6.893), (-0.8487, 0.8487, 6.453), (0.4394, 0.8487, 6.044), (2.523e-08, 0.9038, 5.989), (-0.4394, 0.8487, 6.044), (-0.4394, 0.8487, 7.742), (-6.53e-09, 0.9038, 7.797), (0.4394, 0.8487, 7.742), (0.8487, 0.8487, 7.332), (0.9038, 0.9038, 6.893), (0.8487, 0.8487, 6.453), (0.8487, -0.4394, 6.044), (0.9038, -2.223e-08, 5.989), (0.8487, 0.4394, 6.044), (0.8487, 0.4394, 7.742), (0.9038, -1.398e-10, 7.797), (0.8487, -0.4394, 7.742), (0.8487, -0.8487, 7.332), (0.9038, -0.9038, 6.893), (0.8487, -0.8487, 6.453), (-0.4394, -0.8487, 6.044), (-1.62e-08, -0.9038, 5.989), (0.4394, -0.8487, 6.044), (0.4394, -0.8487, 7.742), (3.749e-10, -0.9038, 7.797), (-0.4394, -0.8487, 7.742), (-1.09, -0.4725, 6.42), (-1.176, -0.5011, 6.893), (-1.09, -0.4725, 7.365), (-1.176, 1.819e-08, 6.392), (-1.278, -1.551e-08, 6.893), (-1.176, -5.62e-09, 7.394), (-1.09, 0.4725, 6.42), (-1.176, 0.5011, 6.893), (-1.09, 0.4725, 7.365), (-0.4725, 1.09, 6.42), (-0.5011, 1.176, 6.893), (-0.4725, 1.09, 7.365), (3.967e-08, 1.176, 6.392), (1.611e-08, 1.278, 6.893), (-6.558e-09, 1.176, 7.394), (0.4725, 1.09, 6.42), (0.5011, 1.176, 6.893), (0.4725, 1.09, 7.365), (1.09, 0.4725, 6.42), (1.176, 0.5011, 6.893), (1.09, 0.4725, 7.365), (1.176, -4.064e-08, 6.392), (1.278, -1.693e-08, 6.893), (1.176, 1.119e-08, 7.394), (1.09, -0.4725, 6.42), (1.176, -0.5011, 6.893), (1.09, -0.4725, 7.365), (0.4725, -1.09, 6.42), (0.5011, -1.176, 6.893), (0.4725, -1.09, 7.365), (-3.597e-08, -1.176, 6.392), (-1.225e-08, -1.278, 6.893), (1.025e-08, -1.176, 7.394), (-0.4725, -1.09, 6.42), (-0.5011, -1.176, 6.893), (-0.4725, -1.09, 7.365), (-0.4725, 0.4725, 5.803), (-9.359e-09, 0.5011, 5.717), (0.4725, 0.4725, 5.803), (-0.5011, -1.823e-08, 5.717), (1.925e-09, -5.583e-09, 5.615), (0.5011, 5.585e-09, 5.717), (-0.4725, -0.4725, 5.803), (2.006e-08, -0.5011, 5.717), (0.4725, -0.4725, 5.803), (0.4725, 0.4725, 7.982), (1.866e-08, 0.5011, 8.069), (-0.4725, 0.4725, 7.982), (0.5011, -2.943e-08, 8.069), (5.073e-10, -1.835e-08, 8.171), (-0.5011, 5.585e-09, 8.069), (0.4725, -0.4725, 7.982), (-2.337e-08, -0.5011, 8.069), (-0.4725, -0.4725, 7.982)], [], [(44, 45, 48, 47), (45, 46, 49, 48), (47, 48, 51, 50), (48, 49, 52, 51), (0, 11, 44, 10), (11, 12, 45, 44), (12, 13, 46, 45), (13, 1, 14, 46), (46, 14, 15, 49), (49, 15, 16, 52), (52, 16, 3, 17), (51, 52, 17, 18), (50, 51, 18, 19), (8, 50, 19, 2), (9, 47, 50, 8), (10, 44, 47, 9), (53, 54, 57, 56), (54, 55, 58, 57), (56, 57, 60, 59), (57, 58, 61, 60), (2, 19, 53, 22), (19, 18, 54, 53), (18, 17, 55, 54), (17, 3, 23, 55), (55, 23, 24, 58), (58, 24, 25, 61), (61, 25, 7, 26), (60, 61, 26, 27), (59, 60, 27, 28), (20, 59, 28, 6), (21, 56, 59, 20), (22, 53, 56, 21), (62, 63, 66, 65), (63, 64, 67, 66), (65, 66, 69, 68), (66, 67, 70, 69), (6, 28, 62, 31), (28, 27, 63, 62), (27, 26, 64, 63), (26, 7, 32, 64), (64, 32, 33, 67), (67, 33, 34, 70), (70, 34, 5, 35), (69, 70, 35, 36), (68, 69, 36, 37), (29, 68, 37, 4), (30, 65, 68, 29), (31, 62, 65, 30), (71, 72, 75, 74), (72, 73, 76, 75), (74, 75, 78, 77), (75, 76, 79, 78), (4, 37, 71, 40), (37, 36, 72, 71), (36, 35, 73, 72), (35, 5, 41, 73), (73, 41, 42, 76), (76, 42, 43, 79), (79, 43, 1, 13), (78, 79, 13, 12), (77, 78, 12, 11), (38, 77, 11, 0), (39, 74, 77, 38), (40, 71, 74, 39), (80, 81, 84, 83), (81, 82, 85, 84), (83, 84, 87, 86), (84, 85, 88, 87), (2, 22, 80, 8), (22, 21, 81, 80), (21, 20, 82, 81), (20, 6, 31, 82), (82, 31, 30, 85), (85, 30, 29, 88), (88, 29, 4, 40), (87, 88, 40, 39), (86, 87, 39, 38), (10, 86, 38, 0), (9, 83, 86, 10), (8, 80, 83, 9), (89, 90, 93, 92), (90, 91, 94, 93), (92, 93, 96, 95), (93, 94, 97, 96), (7, 25, 89, 32), (25, 24, 90, 89), (24, 23, 91, 90), (23, 3, 16, 91), (91, 16, 15, 94), (94, 15, 14, 97), (97, 14, 1, 43), (96, 97, 43, 42), (95, 96, 42, 41), (34, 95, 41, 5), (33, 92, 95, 34), (32, 89, 92, 33)])
_uv = me_cube_003.uv_layers.new(name='UVMap')
_uv.uv.foreach_set('vector', [0.4375, 0.0625, 0.5, 0.0625, 0.5, 0.125, 0.4375, 0.125, 0.5, 0.0625, 0.5625, 0.0625, 0.5625, 0.125, 0.5, 0.125, 0.4375, 0.125, 0.5, 0.125, 0.5, 0.1875, 0.4375, 0.1875, 0.5, 0.125, 0.5625, 0.125, 0.5625, 0.1875, 0.5, 0.1875, 0.375, 0.0, 0.4375, 0.0, 0.4375, 0.0625, 0.375, 0.0625, 0.4375, 0.0, 0.5, 0.0, 0.5, 0.0625, 0.4375, 0.0625, 0.5, 0.0, 0.5625, 0.0, 0.5625, 0.0625, 0.5, 0.0625, 0.5625, 0.0, 0.625, 0.0, 0.625, 0.0625, 0.5625, 0.0625, 0.5625, 0.0625, 0.625, 0.0625, 0.625, 0.125, 0.5625, 0.125, 0.5625, 0.125, 0.625, 0.125, 0.625, 0.1875, 0.5625, 0.1875, 0.5625, 0.1875, 0.625, 0.1875, 0.625, 0.25, 0.5625, 0.25, 0.5, 0.1875, 0.5625, 0.1875, 0.5625, 0.25, 0.5, 0.25, 0.4375, 0.1875, 0.5, 0.1875, 0.5, 0.25, 0.4375, 0.25, 0.375, 0.1875, 0.4375, 0.1875, 0.4375, 0.25, 0.375, 0.25, 0.375, 0.125, 0.4375, 0.125, 0.4375, 0.1875, 0.375, 0.1875, 0.375, 0.0625, 0.4375, 0.0625, 0.4375, 0.125, 0.375, 0.125, 0.4372, 0.3121, 0.5, 0.3123, 0.5, 0.3733, 0.4349, 0.3722, 0.5, 0.3123, 0.5628, 0.3121, 0.5651, 0.3722, 0.5, 0.3733, 0.4349, 0.3722, 0.5, 0.3733, 0.5, 0.4325, 0.4296, 0.429, 0.5, 0.3733, 0.5651, 0.3722, 0.5704, 0.429, 0.5, 0.4325, 0.375, 0.25, 0.4375, 0.25, 0.4372, 0.3121, 0.3743, 0.3118, 0.4375, 0.25, 0.5, 0.25, 0.5, 0.3123, 0.4372, 0.3121, 0.5, 0.25, 0.5625, 0.25, 0.5628, 0.3121, 0.5, 0.3123, 0.5625, 0.25, 0.625, 0.25, 0.6257, 0.3118, 0.5628, 0.3121, 0.5628, 0.3121, 0.6257, 0.3118, 0.6302, 0.3698, 0.5651, 0.3722, 0.5651, 0.3722, 0.6302, 0.3698, 0.6426, 0.4199, 0.5704, 0.429, 0.5704, 0.429, 0.6426, 0.4199, 0.6667, 0.4583, 0.5745, 0.4871, 0.5, 0.4325, 0.5704, 0.429, 0.5745, 0.4871, 0.5, 0.4931, 0.4296, 0.429, 0.5, 0.4325, 0.5, 0.4931, 0.4255, 0.4871, 0.3574, 0.4199, 0.4296, 0.429, 0.4255, 0.4871, 0.3333, 0.4583, 0.3698, 0.3698, 0.4349, 0.3722, 0.4296, 0.429, 0.3574, 0.4199, 0.3743, 0.3118, 0.4372, 0.3121, 0.4349, 0.3722, 0.3698, 0.3698, 0.4297, 0.5547, 0.5, 0.5577, 0.5, 0.625, 0.4327, 0.625, 0.5, 0.5577, 0.5703, 0.5547, 0.5673, 0.625, 0.5, 0.625, 0.4327, 0.625, 0.5, 0.625, 0.5, 0.6923, 0.4297, 0.6953, 0.5, 0.625, 0.5673, 0.625, 0.5703, 0.6953, 0.5, 0.6923, 0.3333, 0.4583, 0.4255, 0.4871, 0.4297, 0.5547, 0.3621, 0.5505, 0.4255, 0.4871, 0.5, 0.4931, 0.5, 0.5577, 0.4297, 0.5547, 0.5, 0.4931, 0.5745, 0.4871, 0.5703, 0.5547, 0.5, 0.5577, 0.5745, 0.4871, 0.6667, 0.4583, 0.6379, 0.5505, 0.5703, 0.5547, 0.5703, 0.5547, 0.6379, 0.5505, 0.6319, 0.625, 0.5673, 0.625, 0.5673, 0.625, 0.6319, 0.625, 0.6379, 0.6995, 0.5703, 0.6953, 0.5703, 0.6953, 0.6379, 0.6995, 0.6667, 0.7917, 0.5745, 0.7629, 0.5, 0.6923, 0.5703, 0.6953, 0.5745, 0.7629, 0.5, 0.7569, 0.4297, 0.6953, 0.5, 0.6923, 0.5, 0.7569, 0.4255, 0.7629, 0.3621, 0.6995, 0.4297, 0.6953, 0.4255, 0.7629, 0.3333, 0.7917, 0.3681, 0.625, 0.4327, 0.625, 0.4297, 0.6953, 0.3621, 0.6995, 0.3621, 0.5505, 0.4297, 0.5547, 0.4327, 0.625, 0.3681, 0.625, 0.4296, 0.821, 0.5, 0.8175, 0.5, 0.8767, 0.4349, 0.8778, 0.5, 0.8175, 0.5704, 0.821, 0.5651, 0.8778, 0.5, 0.8767, 0.4349, 0.8778, 0.5, 0.8767, 0.5, 0.9377, 0.4372, 0.9379, 0.5, 0.8767, 0.5651, 0.8778, 0.5628, 0.9379, 0.5, 0.9377, 0.3333, 0.7917, 0.4255, 0.7629, 0.4296, 0.821, 0.3574, 0.8301, 0.4255, 0.7629, 0.5, 0.7569, 0.5, 0.8175, 0.4296, 0.821, 0.5, 0.7569, 0.5745, 0.7629, 0.5704, 0.821, 0.5, 0.8175, 0.5745, 0.7629, 0.6667, 0.7917, 0.6426, 0.8301, 0.5704, 0.821, 0.5704, 0.821, 0.6426, 0.8301, 0.6302, 0.8802, 0.5651, 0.8778, 0.5651, 0.8778, 0.6302, 0.8802, 0.6257, 0.9382, 0.5628, 0.9379, 0.5628, 0.9379, 0.6257, 0.9382, 0.625, 1.0, 0.5625, 1.0, 0.5, 0.9377, 0.5628, 0.9379, 0.5625, 1.0, 0.5, 1.0, 0.4372, 0.9379, 0.5, 0.9377, 0.5, 1.0, 0.4375, 1.0, 0.3743, 0.9382, 0.4372, 0.9379, 0.4375, 1.0, 0.375, 1.0, 0.3698, 0.8802, 0.4349, 0.8778, 0.4372, 0.9379, 0.3743, 0.9382, 0.3574, 0.8301, 0.4296, 0.821, 0.4349, 0.8778, 0.3698, 0.8802, 0.1871, 0.5622, 0.2472, 0.5599, 0.2483, 0.625, 0.1873, 0.625, 0.2472, 0.5599, 0.304, 0.5546, 0.3075, 0.625, 0.2483, 0.625, 0.1873, 0.625, 0.2483, 0.625, 0.2472, 0.6901, 0.1871, 0.6878, 0.2483, 0.625, 0.3075, 0.625, 0.304, 0.6954, 0.2472, 0.6901, 0.125, 0.5, 0.1868, 0.4993, 0.1871, 0.5622, 0.125, 0.5625, 0.1868, 0.4993, 0.2448, 0.4948, 0.2472, 0.5599, 0.1871, 0.5622, 0.2448, 0.4948, 0.2949, 0.4824, 0.304, 0.5546, 0.2472, 0.5599, 0.2949, 0.4824, 0.3333, 0.4583, 0.3621, 0.5505, 0.304, 0.5546, 0.304, 0.5546, 0.3621, 0.5505, 0.3681, 0.625, 0.3075, 0.625, 0.3075, 0.625, 0.3681, 0.625, 0.3621, 0.6995, 0.304, 0.6954, 0.304, 0.6954, 0.3621, 0.6995, 0.3333, 0.7917, 0.2949, 0.7676, 0.2472, 0.6901, 0.304, 0.6954, 0.2949, 0.7676, 0.2448, 0.7552, 0.1871, 0.6878, 0.2472, 0.6901, 0.2448, 0.7552, 0.1868, 0.7507, 0.125, 0.6875, 0.1871, 0.6878, 0.1868, 0.7507, 0.125, 0.75, 0.125, 0.625, 0.1873, 0.625, 0.1871, 0.6878, 0.125, 0.6875, 0.125, 0.5625, 0.1871, 0.5622, 0.1873, 0.625, 0.125, 0.625, 0.696, 0.5546, 0.7528, 0.5599, 0.7517, 0.625, 0.6925, 0.625, 0.7528, 0.5599, 0.8129, 0.5622, 0.8127, 0.625, 0.7517, 0.625, 0.6925, 0.625, 0.7517, 0.625, 0.7528, 0.6901, 0.696, 0.6954, 0.7517, 0.625, 0.8127, 0.625, 0.8129, 0.6878, 0.7528, 0.6901, 0.6667, 0.4583, 0.7051, 0.4824, 0.696, 0.5546, 0.6379, 0.5505, 0.7051, 0.4824, 0.7552, 0.4948, 0.7528, 0.5599, 0.696, 0.5546, 0.7552, 0.4948, 0.8132, 0.4993, 0.8129, 0.5622, 0.7528, 0.5599, 0.8132, 0.4993, 0.875, 0.5, 0.875, 0.5625, 0.8129, 0.5622, 0.8129, 0.5622, 0.875, 0.5625, 0.875, 0.625, 0.8127, 0.625, 0.8127, 0.625, 0.875, 0.625, 0.875, 0.6875, 0.8129, 0.6878, 0.8129, 0.6878, 0.875, 0.6875, 0.875, 0.75, 0.8132, 0.7507, 0.7528, 0.6901, 0.8129, 0.6878, 0.8132, 0.7507, 0.7552, 0.7552, 0.696, 0.6954, 0.7528, 0.6901, 0.7552, 0.7552, 0.7051, 0.7676, 0.6379, 0.6995, 0.696, 0.6954, 0.7051, 0.7676, 0.6667, 0.7917, 0.6319, 0.625, 0.6925, 0.625, 0.696, 0.6954, 0.6379, 0.6995, 0.6379, 0.5505, 0.696, 0.5546, 0.6925, 0.625, 0.6319, 0.625])
me_cube_003.use_remesh_preserve_volume = False
me_cube_003.use_remesh_preserve_attributes = False
me_cube_003.use_mirror_vertex_groups = False
me_cube_003.update()
me_cube_004 = bpy.data.meshes.new('Cube.004')
me_cube_004.from_pydata([(0.738, -0.738, 6.155), (0.738, -0.738, 7.631), (0.738, 0.738, 6.155), (0.738, 0.738, 7.631), (0.4394, 0.8487, 6.044), (2.523e-08, 0.9038, 5.989), (-6.53e-09, 0.9038, 7.797), (0.4394, 0.8487, 7.742), (0.8487, 0.8487, 7.332), (0.9038, 0.9038, 6.893), (0.8487, 0.8487, 6.453), (0.8487, -0.4394, 6.044), (0.9038, -2.223e-08, 5.989), (0.8487, 0.4394, 6.044), (0.8487, 0.4394, 7.742), (0.9038, -1.398e-10, 7.797), (0.8487, -0.4394, 7.742), (0.8487, -0.8487, 7.332), (0.9038, -0.9038, 6.893), (0.8487, -0.8487, 6.453), (-1.62e-08, -0.9038, 5.989), (0.4394, -0.8487, 6.044), (0.4394, -0.8487, 7.742), (3.749e-10, -0.9038, 7.797), (3.967e-08, 1.176, 6.392), (1.611e-08, 1.278, 6.893), (-6.558e-09, 1.176, 7.394), (0.4725, 1.09, 6.42), (0.5011, 1.176, 6.893), (0.4725, 1.09, 7.365), (1.09, 0.4725, 6.42), (1.16, 0.5011, 6.893), (1.09, 0.4725, 7.365), (1.176, -4.064e-08, 6.392), (1.278, -1.693e-08, 6.893), (1.176, 1.119e-08, 7.394), (1.09, -0.4725, 6.42), (1.176, -0.5011, 6.893), (1.09, -0.4725, 7.365), (0.4725, -1.09, 6.42), (0.5011, -1.176, 6.893), (0.4725, -1.09, 7.365), (-3.597e-08, -1.176, 6.392), (-1.225e-08, -1.278, 6.893), (1.025e-08, -1.176, 7.394), (-1.661e-08, 0.2699, 5.67), (0.2063, 0.2063, 5.679), (1.395e-09, 0.2699, 4.966), (0.2699, -8.04e-09, 5.67), (2.006e-08, -0.5011, 5.717), (0.2063, -0.2063, 5.679), (0.4725, 0.4725, 7.982), (1.866e-08, 0.5011, 8.069), (0.5011, -2.943e-08, 8.069), (5.073e-10, -1.835e-08, 8.171), (0.4725, -0.4725, 7.982), (-2.337e-08, -0.5011, 8.069), (-9.359e-09, 0.5011, 5.717), (0.4725, 0.4725, 5.803), (0.5011, 5.585e-09, 5.717), (0.4725, -0.4725, 5.803), (3.324e-08, -0.2699, 5.67), (-9.691e-09, 0.2073, 5.34), (0.2073, -5.652e-09, 5.34), (2.86e-08, -0.2073, 5.34), (0.1491, 0.1491, 5.34), (0.1491, -0.1491, 5.34), (1.993e-08, 1.136e-08, 4.911), (0.2699, 8.904e-09, 4.966), (5.125e-08, -0.2699, 4.966), (0.2546, 0.2546, 5.013), (0.2546, -0.2546, 5.013), (1.278, 0.09826, 7.155), (1.257, 0.4398, 7.164), (1.257, 0.6223, 6.972), (1.257, 0.5946, 6.606), (1.234, 0.3135, 6.434), (1.199, -0.0009708, 6.5), (1.274, 0.2054, 7.04), (1.274, 0.4082, 7.041), (1.274, 0.5359, 6.929), (1.274, 0.4875, 6.68), (1.274, 0.3074, 6.531), (1.339, 0.02582, 6.887), (1.339, 0.1061, 7.147), (1.339, 0.4398, 7.164), (1.339, 0.6223, 6.972), (1.339, 0.5946, 6.606), (1.339, 0.3135, 6.434), (1.336, 0.09343, 6.854), (1.335, 0.2054, 7.04), (1.24, 0.07914, 6.403), (1.335, 0.4082, 7.041), (1.335, 0.5359, 6.929), (1.335, 0.4875, 6.68), (1.335, 0.3074, 6.531), (1.259, 0.07543, 6.5), (1.274, 0.3245, 7.007), (1.274, 0.4243, 6.707), (1.274, 0.4183, 6.886), (1.322, 0.3127, 7.002), (1.322, 0.404, 6.707), (1.322, 0.4034, 6.88), (1.308, -1.693e-08, 6.893), (1.308, 0.09826, 7.155), (1.305, 0.5359, 6.929), (1.305, 0.4082, 7.041), (1.308, 0.4398, 7.164), (1.305, 0.4875, 6.68), (1.308, 0.6223, 6.972), (1.308, 0.5946, 6.606), (1.308, 0.3135, 6.434), (1.305, 0.2054, 7.04), (1.306, 0.09343, 6.854), (1.335, 0.1279, 6.964), (1.305, 0.1279, 6.964), (1.322, 0.2368, 6.935), (1.322, 0.3033, 6.701), (1.322, 0.2896, 6.825), (1.231, -2.792e-08, 6.661), (1.338, 0.0447, 6.663), (1.309, 0.123, 6.687), (1.308, -1.863e-08, 6.65), (1.293, 0.2298, 6.62), (1.155, 0.41, 6.69), (1.149, 0.2702, 6.522), (1.194, 0.3093, 6.996)], [], [(24, 25, 28, 27), (25, 26, 29, 28), (26, 6, 7, 29), (29, 7, 3, 8), (28, 29, 8, 9), (27, 28, 9, 10), (4, 27, 10, 2), (5, 24, 27, 4), (30, 124, 125), (31, 32, 126), (33, 119, 36), (34, 35, 38, 37), (2, 10, 30, 13), (10, 9, 31, 30), (9, 8, 32, 31), (8, 3, 14, 32), (32, 14, 15, 35), (35, 15, 16, 38), (38, 16, 1, 17), (37, 38, 17, 18), (36, 37, 18, 19), (11, 36, 19, 0), (12, 33, 36, 11), (13, 30, 33, 12), (39, 40, 43, 42), (40, 41, 44, 43), (0, 19, 39, 21), (19, 18, 40, 39), (18, 17, 41, 40), (17, 1, 22, 41), (41, 22, 23, 44), (21, 39, 42, 20), (45, 46, 65, 62), (46, 48, 63, 65), (48, 50, 66, 63), (5, 4, 58, 57), (4, 2, 13, 58), (58, 13, 12, 59), (59, 12, 11, 60), (60, 11, 0, 21), (49, 60, 21, 20), (51, 52, 54, 53), (53, 54, 56, 55), (3, 7, 51, 14), (7, 6, 52, 51), (55, 56, 23, 22), (16, 55, 22, 1), (15, 53, 55, 16), (14, 51, 53, 15), (46, 45, 57, 58), (48, 46, 58, 59), (50, 48, 59, 60), (61, 50, 60, 49), (62, 65, 70, 47), (65, 63, 68, 70), (63, 66, 71, 68), (66, 64, 69, 71), (50, 61, 64, 66), (47, 70, 68, 67), (67, 68, 71, 69), (75, 74, 80, 81), (73, 72, 78, 79), (122, 119, 77, 96), (76, 75, 81, 82), (74, 73, 79, 80), (83, 89, 114), (87, 86, 93, 94), (85, 84, 90, 92), (91, 88, 95, 96), (88, 87, 94, 95), (86, 85, 92, 93), (106, 105, 93, 92), (107, 104, 84, 85), (105, 108, 94, 93), (109, 107, 85, 86), (108, 95, 94), (110, 109, 86, 87), (111, 110, 87, 88), (115, 112, 90, 114), (91, 111, 88), (112, 106, 92, 90), (97, 100, 102, 99), (99, 102, 101, 98), (78, 79, 106, 112), (33, 76, 111, 91), (103, 122, 120, 83), (76, 75, 110, 111), (75, 74, 109, 110), (81, 82, 95, 108), (77, 33, 91, 96), (74, 73, 107, 109), (80, 81, 108, 105), (73, 72, 104, 107), (79, 80, 105, 106), (112, 100, 97, 78), (72, 34, 103, 104), (113, 115, 114, 89), (104, 103, 83, 84), (84, 83, 114), (100, 116, 118, 102), (102, 118, 117, 101), (100, 112, 115, 116), (95, 82, 98, 101), (101, 117, 123, 95), (115, 113, 118, 116), (98, 82, 81), (80, 99, 98, 81), (79, 97, 99, 80), (78, 97, 79), (96, 120, 122), (83, 120, 121, 89), (113, 89, 121), (34, 119, 122, 103), (36, 119, 37), (37, 119, 34), (121, 120, 96, 123), (95, 123, 96), (118, 113, 121, 117), (117, 121, 123), (126, 73, 74, 31), (31, 124, 30), (125, 33, 30), (124, 75, 76, 125), (125, 76, 33), (126, 35, 34), (35, 126, 32), (31, 74, 75, 124), (34, 72, 73, 126), (114, 90, 84)])
me_cube_004.polygons.foreach_set('use_smooth', [True] * 129)
_uv = me_cube_004.uv_layers.new(name='UVMap')
_uv.uv.foreach_set('vector', [0.4349, 0.3722, 0.5, 0.3733, 0.5, 0.4325, 0.4296, 0.429, 0.5, 0.3733, 0.5651, 0.3722, 0.5704, 0.429, 0.5, 0.4325, 0.5651, 0.3722, 0.6302, 0.3698, 0.6426, 0.4199, 0.5704, 0.429, 0.5704, 0.429, 0.6426, 0.4199, 0.6667, 0.4583, 0.5745, 0.4871, 0.5, 0.4325, 0.5704, 0.429, 0.5745, 0.4871, 0.5, 0.4931, 0.4296, 0.429, 0.5, 0.4325, 0.5, 0.4931, 0.4255, 0.4871, 0.3574, 0.4199, 0.4296, 0.429, 0.4255, 0.4871, 0.3333, 0.4583, 0.3698, 0.3698, 0.4349, 0.3722, 0.4296, 0.429, 0.3574, 0.4199, 0.4297, 0.5547, 0.4705, 0.5676, 0.4478, 0.5863, 0.5, 0.5577, 0.5703, 0.5547, 0.5138, 0.5835, 0.4327, 0.625, 0.4688, 0.625, 0.4297, 0.6953, 0.5, 0.625, 0.5673, 0.625, 0.5703, 0.6953, 0.5, 0.6923, 0.3333, 0.4583, 0.4255, 0.4871, 0.4297, 0.5547, 0.3621, 0.5505, 0.4255, 0.4871, 0.5, 0.4931, 0.5, 0.5577, 0.4297, 0.5547, 0.5, 0.4931, 0.5745, 0.4871, 0.5703, 0.5547, 0.5, 0.5577, 0.5745, 0.4871, 0.6667, 0.4583, 0.6379, 0.5505, 0.5703, 0.5547, 0.5703, 0.5547, 0.6379, 0.5505, 0.6319, 0.625, 0.5673, 0.625, 0.5673, 0.625, 0.6319, 0.625, 0.6379, 0.6995, 0.5703, 0.6953, 0.5703, 0.6953, 0.6379, 0.6995, 0.6667, 0.7917, 0.5745, 0.7629, 0.5, 0.6923, 0.5703, 0.6953, 0.5745, 0.7629, 0.5, 0.7569, 0.4297, 0.6953, 0.5, 0.6923, 0.5, 0.7569, 0.4255, 0.7629, 0.3621, 0.6995, 0.4297, 0.6953, 0.4255, 0.7629, 0.3333, 0.7917, 0.3681, 0.625, 0.4327, 0.625, 0.4297, 0.6953, 0.3621, 0.6995, 0.3621, 0.5505, 0.4297, 0.5547, 0.4327, 0.625, 0.3681, 0.625, 0.4296, 0.821, 0.5, 0.8175, 0.5, 0.8767, 0.4349, 0.8778, 0.5, 0.8175, 0.5704, 0.821, 0.5651, 0.8778, 0.5, 0.8767, 0.3333, 0.7917, 0.4255, 0.7629, 0.4296, 0.821, 0.3574, 0.8301, 0.4255, 0.7629, 0.5, 0.7569, 0.5, 0.8175, 0.4296, 0.821, 0.5, 0.7569, 0.5745, 0.7629, 0.5704, 0.821, 0.5, 0.8175, 0.5745, 0.7629, 0.6667, 0.7917, 0.6426, 0.8301, 0.5704, 0.821, 0.5704, 0.821, 0.6426, 0.8301, 0.6302, 0.8802, 0.5651, 0.8778, 0.3574, 0.8301, 0.4296, 0.821, 0.4349, 0.8778, 0.3698, 0.8802, 0.2477, 0.5899, 0.278, 0.5895, 0.278, 0.5895, 0.2477, 0.5899, 0.278, 0.5895, 0.2802, 0.625, 0.2802, 0.625, 0.278, 0.5895, 0.2802, 0.625, 0.278, 0.6605, 0.278, 0.6605, 0.2802, 0.625, 0.2448, 0.4948, 0.2949, 0.4824, 0.304, 0.5546, 0.2472, 0.5599, 0.2949, 0.4824, 0.3333, 0.4583, 0.3621, 0.5505, 0.304, 0.5546, 0.304, 0.5546, 0.3621, 0.5505, 0.3681, 0.625, 0.3075, 0.625, 0.3075, 0.625, 0.3681, 0.625, 0.3621, 0.6995, 0.304, 0.6954, 0.304, 0.6954, 0.3621, 0.6995, 0.3333, 0.7917, 0.2949, 0.7676, 0.2472, 0.6901, 0.304, 0.6954, 0.2949, 0.7676, 0.2448, 0.7552, 0.696, 0.5546, 0.7528, 0.5599, 0.7517, 0.625, 0.6925, 0.625, 0.6925, 0.625, 0.7517, 0.625, 0.7528, 0.6901, 0.696, 0.6954, 0.6667, 0.4583, 0.7051, 0.4824, 0.696, 0.5546, 0.6379, 0.5505, 0.7051, 0.4824, 0.7552, 0.4948, 0.7528, 0.5599, 0.696, 0.5546, 0.696, 0.6954, 0.7528, 0.6901, 0.7552, 0.7552, 0.7051, 0.7676, 0.6379, 0.6995, 0.696, 0.6954, 0.7051, 0.7676, 0.6667, 0.7917, 0.6319, 0.625, 0.6925, 0.625, 0.696, 0.6954, 0.6379, 0.6995, 0.6379, 0.5505, 0.696, 0.5546, 0.6925, 0.625, 0.6319, 0.625, 0.278, 0.5895, 0.2477, 0.5899, 0.2472, 0.5599, 0.304, 0.5546, 0.2802, 0.625, 0.278, 0.5895, 0.304, 0.5546, 0.3075, 0.625, 0.278, 0.6605, 0.2802, 0.625, 0.3075, 0.625, 0.304, 0.6954, 0.2477, 0.6601, 0.278, 0.6605, 0.304, 0.6954, 0.2472, 0.6901, 0.2477, 0.5899, 0.278, 0.5895, 0.278, 0.5895, 0.2477, 0.5899, 0.278, 0.5895, 0.2802, 0.625, 0.2802, 0.625, 0.278, 0.5895, 0.2802, 0.625, 0.278, 0.6605, 0.278, 0.6605, 0.2802, 0.625, 0.278, 0.6605, 0.2477, 0.6601, 0.2477, 0.6601, 0.278, 0.6605, 0.278, 0.6605, 0.2477, 0.6601, 0.2477, 0.6601, 0.278, 0.6605, 0.2477, 0.5899, 0.278, 0.5895, 0.2802, 0.625, 0.2483, 0.625, 0.2483, 0.625, 0.2802, 0.625, 0.278, 0.6605, 0.2477, 0.6601, 0.0, 0.0, 0.0, 0.0, 0.0, 0.0, 0.0, 0.0, 0.0, 0.0, 0.0, 0.0, 0.0, 0.0, 0.0, 0.0, 0.0, 0.0, 0.0, 0.0, 0.0, 0.0, 0.0, 0.0, 0.0, 0.0, 0.0, 0.0, 0.0, 0.0, 0.0, 0.0, 0.0, 0.0, 0.0, 0.0, 0.0, 0.0, 0.0, 0.0, 0.0, 0.0, 0.0, 0.0, 0.0, 0.0, 0.0, 0.0, 0.0, 0.0, 0.0, 0.0, 0.0, 0.0, 0.0, 0.0, 0.0, 0.0, 0.0, 0.0, 0.0, 0.0, 0.0, 0.0, 0.0, 0.0, 0.0, 0.0, 0.0, 0.0, 0.0, 0.0, 0.0, 0.0, 0.0, 0.0, 0.0, 0.0, 0.0, 0.0, 0.0, 0.0, 0.0, 0.0, 0.0, 0.0, 0.0, 0.0, 0.0, 0.0, 0.0, 0.0, 0.0, 0.0, 0.0, 0.0, 0.0, 0.0, 0.0, 0.0, 0.0, 0.0, 0.0, 0.0, 0.0, 0.0, 0.0, 0.0, 0.0, 0.0, 0.0, 0.0, 0.0, 0.0, 0.0, 0.0, 0.0, 0.0, 0.0, 0.0, 0.0, 0.0, 0.0, 0.0, 0.0, 0.0, 0.0, 0.0, 0.0, 0.0, 0.0, 0.0, 0.0, 0.0, 0.0, 0.0, 0.0, 0.0, 0.0, 0.0, 0.0, 0.0, 0.0, 0.0, 0.0, 0.0, 0.0, 0.0, 0.0, 0.0, 0.0, 0.0, 0.0, 0.0, 0.0, 0.0, 0.0, 0.0, 0.0, 0.0, 0.0, 0.0, 0.0, 0.0, 0.0, 0.0, 0.0, 0.0, 0.0, 0.0, 0.0, 0.0, 0.0, 0.0, 0.0, 0.0, 0.0, 0.0, 0.0, 0.0, 0.0, 0.0, 0.0, 0.0, 0.0, 0.0, 0.0, 0.0, 0.0, 0.0, 0.0, 0.0, 0.0, 0.0, 0.0, 0.0, 0.0, 0.0, 0.0, 0.0, 0.0, 0.0, 0.0, 0.0, 0.0, 0.0, 0.0, 0.0, 0.0, 0.0, 0.0, 0.0, 0.0, 0.0, 0.0, 0.0, 0.0, 0.0, 0.0, 0.0, 0.0, 0.0, 0.0, 0.0, 0.0, 0.0, 0.0, 0.0, 0.0, 0.0, 0.0, 0.0, 0.0, 0.0, 0.0, 0.0, 0.0, 0.0, 0.0, 0.0, 0.0, 0.0, 0.0, 0.0, 0.0, 0.0, 0.0, 0.0, 0.0, 0.0, 0.0, 0.0, 0.0, 0.0, 0.0, 0.0, 0.0, 0.0, 0.0, 0.0, 0.0, 0.0, 0.0, 0.0, 0.0, 0.0, 0.0, 0.0, 0.0, 0.0, 0.0, 0.0, 0.0, 0.0, 0.0, 0.0, 0.0, 0.0, 0.0, 0.0, 0.0, 0.0, 0.0, 0.0, 0.0, 0.0, 0.0, 0.0, 0.0, 0.0, 0.0, 0.0, 0.0, 0.0, 0.0, 0.0, 0.0, 0.0, 0.0, 0.0, 0.0, 0.0, 0.0, 0.0, 0.0, 0.0, 0.0, 0.0, 0.0, 0.0, 0.0, 0.0, 0.0, 0.0, 0.0, 0.0, 0.0, 0.0, 0.0, 0.0, 0.0, 0.0, 0.0, 0.0, 0.0, 0.0, 0.0, 0.0, 0.0, 0.0, 0.0, 0.0, 0.0, 0.0, 0.0, 0.0, 0.0, 0.0, 0.0, 0.0, 0.0, 0.0, 0.0, 0.0, 0.0, 0.0, 0.0, 0.0, 0.0, 0.0, 0.0, 0.0, 0.0, 0.0, 0.0, 0.0, 0.0, 0.0, 0.0, 0.0, 0.0, 0.0, 0.0, 0.0, 0.0, 0.0, 0.0, 0.0, 0.0, 0.0, 0.0, 0.0, 0.0, 0.0, 0.0, 0.0, 0.0, 0.0, 0.0, 0.0, 0.0, 0.0, 0.0, 0.0, 0.0, 0.0, 0.0, 0.0, 0.0, 0.0, 0.0, 0.0, 0.0, 0.0, 0.0, 0.0, 0.0, 0.0, 0.0, 0.0, 0.0, 0.0, 0.0, 0.0, 0.0, 0.0, 0.0, 0.0, 0.4297, 0.6953, 0.4688, 0.625, 0.5, 0.6923, 0.5, 0.6923, 0.4688, 0.625, 0.5, 0.625, 0.0, 0.0, 0.0, 0.0, 0.0, 0.0, 0.0, 0.0, 0.0, 0.0, 0.0, 0.0, 0.0, 0.0, 0.0, 0.0, 0.0, 0.0, 0.0, 0.0, 0.0, 0.0, 0.0, 0.0, 0.0, 0.0, 0.0, 0.0, 0.5138, 0.5835, 0.0, 0.0, 0.0, 0.0, 0.0, 0.0, 0.5, 0.5577, 0.4705, 0.5676, 0.4297, 0.5547, 0.4478, 0.5863, 0.4327, 0.625, 0.4297, 0.5547, 0.0, 0.0, 0.0, 0.0, 0.0, 0.0, 0.0, 0.0, 0.0, 0.0, 0.0, 0.0, 0.0, 0.0, 0.5138, 0.5835, 0.5673, 0.625, 0.5, 0.625, 0.5673, 0.625, 0.5138, 0.5835, 0.5703, 0.5547, 0.0, 0.0, 0.0, 0.0, 0.0, 0.0, 0.0, 0.0, 0.5, 0.625, 0.0, 0.0, 0.0, 0.0, 0.5138, 0.5835, 0.0, 0.0, 0.0, 0.0, 0.0, 0.0])
me_cube_004.materials.append(mat_modeling)
me_cube_004.use_remesh_preserve_volume = False
me_cube_004.use_remesh_preserve_attributes = False
me_cube_004.use_mirror_vertex_groups = False
me_cube_004.update()

# ---- objects
ob_cube = bpy.data.objects.new('Cube', me_cube)
ob_light = bpy.data.objects.new('Light', light_light)
ob_camera = bpy.data.objects.new('Camera', cam_camera)
ob_cube_001 = bpy.data.objects.new('Cube.001', me_cube_001)
ob_cube_002 = bpy.data.objects.new('Cube.002', me_cube_002)
ob_cube_003 = bpy.data.objects.new('Cube.003', me_cube_003)
ob_cube_004 = bpy.data.objects.new('Cube.004', me_cube_004)

# ---- transforms, parenting, visibility, modifiers, constraints
ob_cube.location = (0.0, 0.0, 0.0)
ob_cube.lock_rotations_4d = False
ob_cube.empty_display_type = 'ARROWS'
ob_cube.lineart.crease_threshold = 0.0
_m = ob_cube.modifiers.new('Mirror', 'MIRROR')
_m.use_clip = True
ob_light.location = (4.076, 1.005, 5.904)
ob_light.rotation_euler = (0.6503, 0.05522, 1.866)
ob_light.lock_rotations_4d = False
ob_light.empty_display_type = 'ARROWS'
ob_light.color = (0.0, 0.0, 0.0, 0.0)
ob_light.lineart.crease_threshold = 0.0
ob_camera.location = (7.359, -6.926, 4.958)
ob_camera.rotation_euler = (1.109, 0.0, 0.8149)
ob_camera.lock_rotations_4d = False
ob_camera.empty_display_type = 'ARROWS'
ob_camera.color = (0.0, 0.0, 0.0, 0.0)
ob_camera.display_type = 'WIRE'
ob_camera.lineart.crease_threshold = 0.0
ob_cube_001.location = (0.0, 0.0, 0.0)
ob_cube_001.lock_rotations_4d = False
ob_cube_001.empty_display_type = 'ARROWS'
ob_cube_001.lineart.crease_threshold = 0.0
_m = ob_cube_001.modifiers.new('Mirror', 'MIRROR')
_m.use_clip = True
_m = ob_cube_001.modifiers.new('Subdivision', 'SUBSURF')
_m.uv_smooth = 'PRESERVE_CORNERS'
_m.show_only_control_edges = False
ob_cube_002.location = (0.0, 0.0, 0.0)
ob_cube_002.lineart.crease_threshold = 0.0
_m = ob_cube_002.modifiers.new('Mirror', 'MIRROR')
ob_cube_003.location = (10.13, 0.0, 0.0)
ob_cube_003.lineart.crease_threshold = 0.0
ob_cube_004.location = (12.0, 0.0, 0.0)
ob_cube_004.lineart.crease_threshold = 0.0
_m = ob_cube_004.modifiers.new('Mirror', 'MIRROR')

# ---- collection membership
col_collection.objects.link(ob_cube)
col_collection.objects.link(ob_light)
col_collection.objects.link(ob_camera)
col_collection.objects.link(ob_cube_001)
col_collection.objects.link(ob_cube_002)
col_collection.objects.link(ob_cube_003)
col_collection.objects.link(ob_cube_004)

# ---- scene / render settings (as saved in the file)
scene.camera = ob_camera
scene.frame_start = 1; scene.frame_end = 250; scene.frame_set(1)
scene.render.engine = 'BLENDER_EEVEE_NEXT'
scene.cycles.use_denoising = False
scene.cycles.samples = 128
scene.cycles.sampling_pattern = 'TABULATED_SOBOL'
scene.cycles.use_adaptive_sampling = False
scene.cycles.use_light_tree = False
scene.view_settings.view_transform = 'Filmic'
bpy.context.view_layer.update()
